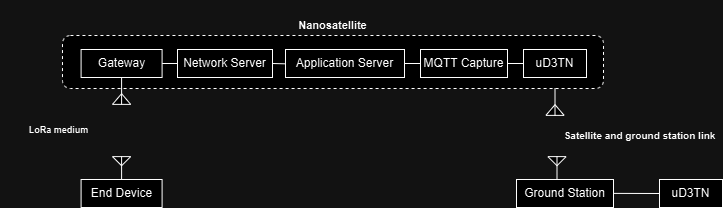

The diagram above was exported from draw.io. Its source (the exported page's mxGraphModel, read from the mxfile embedded in the PNG):
<mxGraphModel dx="1592" dy="1234" grid="0" gridSize="10" guides="1" tooltips="1" connect="1" arrows="1" fold="1" page="0" pageScale="1" pageWidth="827" pageHeight="1169" math="0" shadow="0">
  <root>
    <mxCell id="0" />
    <mxCell id="1" parent="0" />
    <mxCell id="sLwi2TPsMrJ8LcVucWLs-22" value="" style="rounded=1;whiteSpace=wrap;html=1;dashed=1;" vertex="1" parent="1">
      <mxGeometry x="-599" y="197" width="541" height="53" as="geometry" />
    </mxCell>
    <mxCell id="sLwi2TPsMrJ8LcVucWLs-4" value="End Device" style="rounded=0;whiteSpace=wrap;html=1;" vertex="1" parent="1">
      <mxGeometry x="-580.41" y="341" width="81" height="28" as="geometry" />
    </mxCell>
    <mxCell id="sLwi2TPsMrJ8LcVucWLs-17" style="edgeStyle=none;curved=1;rounded=0;orthogonalLoop=1;jettySize=auto;html=1;exitX=1;exitY=0.5;exitDx=0;exitDy=0;entryX=0;entryY=0.5;entryDx=0;entryDy=0;fontSize=12;startSize=8;endSize=8;endArrow=none;endFill=0;" edge="1" parent="1" source="sLwi2TPsMrJ8LcVucWLs-5" target="sLwi2TPsMrJ8LcVucWLs-6">
      <mxGeometry relative="1" as="geometry" />
    </mxCell>
    <mxCell id="sLwi2TPsMrJ8LcVucWLs-5" value="Gateway" style="rounded=0;whiteSpace=wrap;html=1;" vertex="1" parent="1">
      <mxGeometry x="-580.41" y="211" width="81" height="28" as="geometry" />
    </mxCell>
    <mxCell id="sLwi2TPsMrJ8LcVucWLs-18" style="edgeStyle=none;curved=1;rounded=0;orthogonalLoop=1;jettySize=auto;html=1;exitX=1;exitY=0.5;exitDx=0;exitDy=0;fontSize=12;startSize=8;endSize=8;endArrow=none;endFill=0;" edge="1" parent="1" source="sLwi2TPsMrJ8LcVucWLs-6">
      <mxGeometry relative="1" as="geometry">
        <mxPoint x="-376.1110941569009" y="225.33333333333348" as="targetPoint" />
      </mxGeometry>
    </mxCell>
    <mxCell id="sLwi2TPsMrJ8LcVucWLs-6" value="Network Server" style="rounded=0;whiteSpace=wrap;html=1;" vertex="1" parent="1">
      <mxGeometry x="-484" y="211" width="95" height="28" as="geometry" />
    </mxCell>
    <mxCell id="sLwi2TPsMrJ8LcVucWLs-19" style="edgeStyle=none;curved=1;rounded=0;orthogonalLoop=1;jettySize=auto;html=1;exitX=1;exitY=0.5;exitDx=0;exitDy=0;entryX=0;entryY=0.5;entryDx=0;entryDy=0;fontSize=12;startSize=8;endSize=8;endArrow=none;endFill=0;" edge="1" parent="1" source="sLwi2TPsMrJ8LcVucWLs-7" target="sLwi2TPsMrJ8LcVucWLs-8">
      <mxGeometry relative="1" as="geometry" />
    </mxCell>
    <mxCell id="sLwi2TPsMrJ8LcVucWLs-7" value="Application Server" style="rounded=0;whiteSpace=wrap;html=1;" vertex="1" parent="1">
      <mxGeometry x="-376" y="211" width="119" height="28" as="geometry" />
    </mxCell>
    <mxCell id="sLwi2TPsMrJ8LcVucWLs-20" style="edgeStyle=none;curved=1;rounded=0;orthogonalLoop=1;jettySize=auto;html=1;exitX=1;exitY=0.5;exitDx=0;exitDy=0;entryX=0;entryY=0.5;entryDx=0;entryDy=0;fontSize=12;startSize=8;endSize=8;endArrow=none;endFill=0;" edge="1" parent="1" source="sLwi2TPsMrJ8LcVucWLs-8" target="sLwi2TPsMrJ8LcVucWLs-10">
      <mxGeometry relative="1" as="geometry" />
    </mxCell>
    <mxCell id="sLwi2TPsMrJ8LcVucWLs-8" value="MQTT Capture" style="rounded=0;whiteSpace=wrap;html=1;" vertex="1" parent="1">
      <mxGeometry x="-241" y="211" width="87" height="28" as="geometry" />
    </mxCell>
    <mxCell id="sLwi2TPsMrJ8LcVucWLs-10" value="uD3TN" style="rounded=0;whiteSpace=wrap;html=1;" vertex="1" parent="1">
      <mxGeometry x="-138" y="211" width="63" height="28" as="geometry" />
    </mxCell>
    <mxCell id="sLwi2TPsMrJ8LcVucWLs-12" value="" style="verticalLabelPosition=bottom;shadow=0;dashed=0;align=center;html=1;verticalAlign=top;shape=mxgraph.electrical.radio.aerial_-_antenna_2;rotation=-180;" vertex="1" parent="1">
      <mxGeometry x="-549" y="239" width="18.17" height="27" as="geometry" />
    </mxCell>
    <mxCell id="sLwi2TPsMrJ8LcVucWLs-13" value="&lt;font style=&quot;line-height: 0%; font-size: 9px;&quot;&gt;&lt;b style=&quot;&quot;&gt;LoRa medium&lt;br&gt;&lt;/b&gt;&lt;/font&gt;&lt;div style=&quot;line-height: 0%;&quot;&gt;&lt;br&gt;&lt;/div&gt;" style="text;html=1;align=center;verticalAlign=middle;whiteSpace=wrap;rounded=0;fontSize=16;" vertex="1" parent="1">
      <mxGeometry x="-661" y="266" width="117" height="52" as="geometry" />
    </mxCell>
    <mxCell id="sLwi2TPsMrJ8LcVucWLs-16" value="" style="verticalLabelPosition=bottom;shadow=0;dashed=0;align=center;html=1;verticalAlign=top;shape=mxgraph.electrical.radio.aerial_-_antenna_2;rotation=0;" vertex="1" parent="1">
      <mxGeometry x="-549" y="318" width="18.17" height="23" as="geometry" />
    </mxCell>
    <mxCell id="sLwi2TPsMrJ8LcVucWLs-36" style="edgeStyle=none;curved=1;rounded=0;orthogonalLoop=1;jettySize=auto;html=1;entryX=0;entryY=0.5;entryDx=0;entryDy=0;fontSize=12;startSize=8;endSize=8;endArrow=none;endFill=0;" edge="1" parent="1" target="sLwi2TPsMrJ8LcVucWLs-33">
      <mxGeometry relative="1" as="geometry">
        <mxPoint x="-49.053521035501035" y="354.87844238924055" as="sourcePoint" />
      </mxGeometry>
    </mxCell>
    <mxCell id="sLwi2TPsMrJ8LcVucWLs-33" value="uD3TN" style="rounded=0;whiteSpace=wrap;html=1;" vertex="1" parent="1">
      <mxGeometry x="-2" y="341" width="63" height="28" as="geometry" />
    </mxCell>
    <mxCell id="sLwi2TPsMrJ8LcVucWLs-45" value="" style="verticalLabelPosition=bottom;shadow=0;dashed=0;align=center;html=1;verticalAlign=top;shape=mxgraph.electrical.radio.aerial_-_antenna_2;rotation=-180;" vertex="1" parent="1">
      <mxGeometry x="-115.57999999999998" y="250" width="18.17" height="27" as="geometry" />
    </mxCell>
    <mxCell id="sLwi2TPsMrJ8LcVucWLs-47" value="Ground Station" style="rounded=0;whiteSpace=wrap;html=1;" vertex="1" parent="1">
      <mxGeometry x="-145" y="341" width="97" height="28" as="geometry" />
    </mxCell>
    <mxCell id="sLwi2TPsMrJ8LcVucWLs-48" value="" style="verticalLabelPosition=bottom;shadow=0;dashed=0;align=center;html=1;verticalAlign=top;shape=mxgraph.electrical.radio.aerial_-_antenna_2;rotation=0;" vertex="1" parent="1">
      <mxGeometry x="-113.58999999999997" y="318" width="18.17" height="23" as="geometry" />
    </mxCell>
    <mxCell id="sLwi2TPsMrJ8LcVucWLs-52" value="&lt;div style=&quot;line-height: 0%;&quot;&gt;&lt;font size=&quot;1&quot;&gt;&lt;b&gt;Satellite and ground station link&lt;/b&gt;&lt;/font&gt;&lt;/div&gt;" style="text;html=1;align=center;verticalAlign=middle;whiteSpace=wrap;rounded=0;fontSize=16;" vertex="1" parent="1">
      <mxGeometry x="-103.57999999999998" y="272" width="164.58" height="52" as="geometry" />
    </mxCell>
    <mxCell id="sLwi2TPsMrJ8LcVucWLs-53" value="&lt;div style=&quot;line-height: 0%;&quot;&gt;&lt;font style=&quot;font-size: 11px;&quot;&gt;&lt;b style=&quot;&quot;&gt;Nanosatellite&lt;/b&gt;&lt;/font&gt;&lt;/div&gt;" style="text;html=1;align=center;verticalAlign=middle;whiteSpace=wrap;rounded=0;fontSize=16;" vertex="1" parent="1">
      <mxGeometry x="-410.79" y="162" width="164.58" height="52" as="geometry" />
    </mxCell>
  </root>
</mxGraphModel>